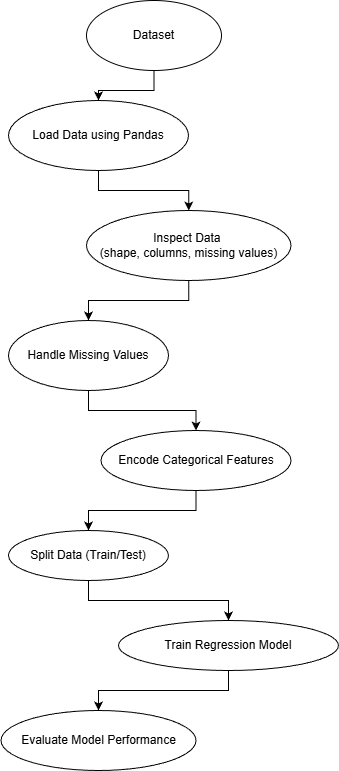

The diagram above was exported from draw.io. Its source (the exported page's mxGraphModel, read from the mxfile embedded in the PNG):
<mxGraphModel dx="1426" dy="795" grid="1" gridSize="10" guides="1" tooltips="1" connect="1" arrows="1" fold="1" page="1" pageScale="1" pageWidth="850" pageHeight="1100" math="0" shadow="0">
  <root>
    <mxCell id="0" />
    <mxCell id="1" parent="0" />
    <mxCell id="3JQtOkEZ-aUuyfT09tyO-4" edge="1" parent="1" source="3JQtOkEZ-aUuyfT09tyO-3" style="edgeStyle=orthogonalEdgeStyle;rounded=0;orthogonalLoop=1;jettySize=auto;html=1;">
      <mxGeometry relative="1" as="geometry">
        <mxPoint x="370" y="120" as="targetPoint" />
      </mxGeometry>
    </mxCell>
    <mxCell id="3JQtOkEZ-aUuyfT09tyO-3" parent="1" style="ellipse;whiteSpace=wrap;html=1;" value="Dataset" vertex="1">
      <mxGeometry height="70" width="135" x="358" y="20" as="geometry" />
    </mxCell>
    <mxCell id="3JQtOkEZ-aUuyfT09tyO-6" edge="1" parent="1" source="3JQtOkEZ-aUuyfT09tyO-5" style="edgeStyle=orthogonalEdgeStyle;rounded=0;orthogonalLoop=1;jettySize=auto;html=1;" target="3JQtOkEZ-aUuyfT09tyO-7">
      <mxGeometry relative="1" as="geometry">
        <mxPoint x="440" y="230" as="targetPoint" />
      </mxGeometry>
    </mxCell>
    <mxCell id="3JQtOkEZ-aUuyfT09tyO-5" parent="1" style="ellipse;whiteSpace=wrap;html=1;" value="&lt;div&gt;Load Data using Pandas&lt;/div&gt;" vertex="1">
      <mxGeometry height="70" width="180" x="280" y="120" as="geometry" />
    </mxCell>
    <mxCell id="3JQtOkEZ-aUuyfT09tyO-8" edge="1" parent="1" source="3JQtOkEZ-aUuyfT09tyO-7" style="edgeStyle=orthogonalEdgeStyle;rounded=0;orthogonalLoop=1;jettySize=auto;html=1;" target="3JQtOkEZ-aUuyfT09tyO-9">
      <mxGeometry relative="1" as="geometry">
        <mxPoint x="370" y="330" as="targetPoint" />
      </mxGeometry>
    </mxCell>
    <mxCell id="3JQtOkEZ-aUuyfT09tyO-7" parent="1" style="ellipse;whiteSpace=wrap;html=1;" value="Inspect Data&amp;nbsp;&lt;div&gt;(shape, columns, missing values)&lt;/div&gt;" vertex="1">
      <mxGeometry height="70" width="204.5" x="358" y="230" as="geometry" />
    </mxCell>
    <mxCell id="3JQtOkEZ-aUuyfT09tyO-10" edge="1" parent="1" source="3JQtOkEZ-aUuyfT09tyO-9" style="edgeStyle=orthogonalEdgeStyle;rounded=0;orthogonalLoop=1;jettySize=auto;html=1;" target="3JQtOkEZ-aUuyfT09tyO-11">
      <mxGeometry relative="1" as="geometry">
        <mxPoint x="430" y="450" as="targetPoint" />
      </mxGeometry>
    </mxCell>
    <mxCell id="3JQtOkEZ-aUuyfT09tyO-9" parent="1" style="ellipse;whiteSpace=wrap;html=1;" value="&lt;div&gt;Handle Missing Values&lt;/div&gt;" vertex="1">
      <mxGeometry height="70" width="160" x="280" y="340" as="geometry" />
    </mxCell>
    <mxCell id="3JQtOkEZ-aUuyfT09tyO-12" edge="1" parent="1" source="3JQtOkEZ-aUuyfT09tyO-11" style="edgeStyle=orthogonalEdgeStyle;rounded=0;orthogonalLoop=1;jettySize=auto;html=1;" target="3JQtOkEZ-aUuyfT09tyO-13">
      <mxGeometry relative="1" as="geometry">
        <mxPoint x="467.5" y="540" as="targetPoint" />
      </mxGeometry>
    </mxCell>
    <mxCell id="3JQtOkEZ-aUuyfT09tyO-11" parent="1" style="ellipse;whiteSpace=wrap;html=1;" value="&lt;div&gt;Encode Categorical Features&lt;/div&gt;" vertex="1">
      <mxGeometry height="60" width="190" x="372.5" y="450" as="geometry" />
    </mxCell>
    <mxCell id="3JQtOkEZ-aUuyfT09tyO-14" edge="1" parent="1" source="3JQtOkEZ-aUuyfT09tyO-13" style="edgeStyle=orthogonalEdgeStyle;rounded=0;orthogonalLoop=1;jettySize=auto;html=1;" target="3JQtOkEZ-aUuyfT09tyO-15">
      <mxGeometry relative="1" as="geometry">
        <mxPoint x="420" y="640" as="targetPoint" />
      </mxGeometry>
    </mxCell>
    <mxCell id="3JQtOkEZ-aUuyfT09tyO-13" parent="1" style="ellipse;whiteSpace=wrap;html=1;" value="&lt;div&gt;Split Data (Train/Test)&lt;/div&gt;" vertex="1">
      <mxGeometry height="50" width="160" x="280" y="550" as="geometry" />
    </mxCell>
    <mxCell id="3JQtOkEZ-aUuyfT09tyO-16" edge="1" parent="1" source="3JQtOkEZ-aUuyfT09tyO-15" style="edgeStyle=orthogonalEdgeStyle;rounded=0;orthogonalLoop=1;jettySize=auto;html=1;" target="3JQtOkEZ-aUuyfT09tyO-17">
      <mxGeometry relative="1" as="geometry">
        <mxPoint x="500" y="730" as="targetPoint" />
      </mxGeometry>
    </mxCell>
    <mxCell id="3JQtOkEZ-aUuyfT09tyO-15" parent="1" style="ellipse;whiteSpace=wrap;html=1;" value="&lt;div&gt;Train Regression Model&lt;/div&gt;" vertex="1">
      <mxGeometry height="50" width="220" x="390" y="640" as="geometry" />
    </mxCell>
    <mxCell id="3JQtOkEZ-aUuyfT09tyO-17" parent="1" style="ellipse;whiteSpace=wrap;html=1;" value="&lt;div&gt;Evaluate Model Performance&lt;/div&gt;" vertex="1">
      <mxGeometry height="60" width="195" x="272.5" y="730" as="geometry" />
    </mxCell>
  </root>
</mxGraphModel>